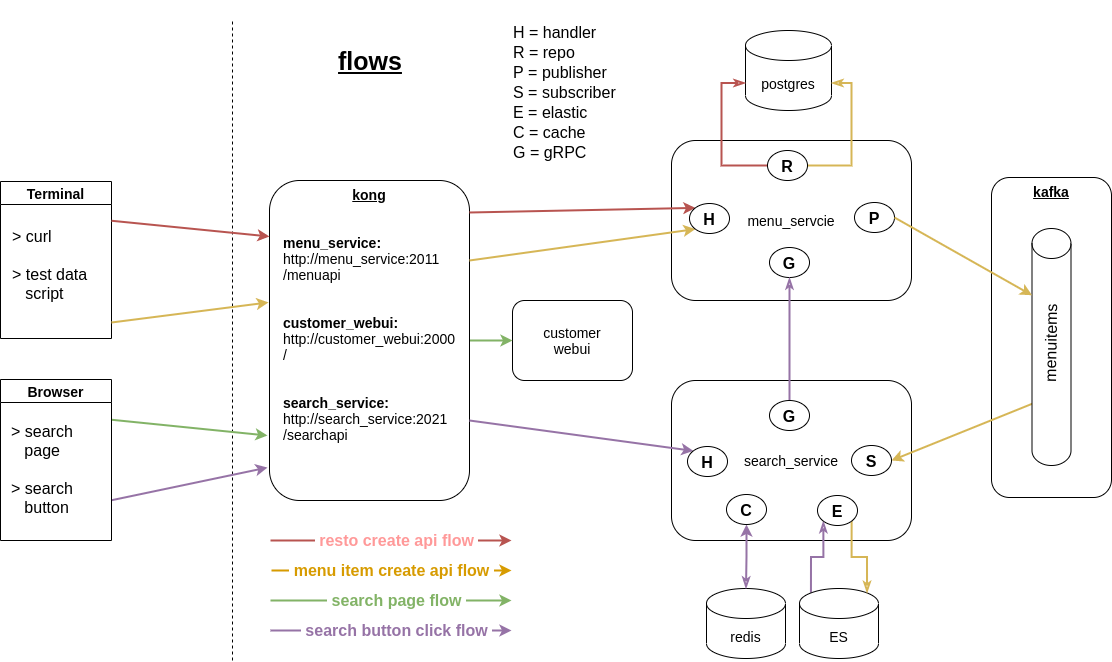

The diagram above was exported from draw.io. Its source (the exported page's mxGraphModel, read from the mxfile embedded in the PNG):
<mxGraphModel dx="1614" dy="1035" grid="1" gridSize="10" guides="1" tooltips="1" connect="1" arrows="1" fold="1" page="1" pageScale="1" pageWidth="1169" pageHeight="827" math="0" shadow="0">
  <root>
    <mxCell id="0" />
    <mxCell id="1" parent="0" />
    <mxCell id="PBsXgzxZAFHd3Tnk3EDO-13" value="customer&lt;br style=&quot;font-size: 14px;&quot;&gt;webui" style="rounded=1;whiteSpace=wrap;html=1;fontSize=14;" vertex="1" parent="1">
      <mxGeometry x="521" y="360" width="120" height="80" as="geometry" />
    </mxCell>
    <mxCell id="PBsXgzxZAFHd3Tnk3EDO-18" style="edgeStyle=orthogonalEdgeStyle;rounded=0;orthogonalLoop=1;jettySize=auto;html=1;entryX=0;entryY=0.5;entryDx=0;entryDy=0;fontFamily=Helvetica;fontSize=14;fillColor=#d5e8d4;strokeColor=#82b366;strokeWidth=2;" edge="1" parent="1" source="PBsXgzxZAFHd3Tnk3EDO-14" target="PBsXgzxZAFHd3Tnk3EDO-13">
      <mxGeometry relative="1" as="geometry" />
    </mxCell>
    <mxCell id="PBsXgzxZAFHd3Tnk3EDO-14" value="&lt;b&gt;&lt;u&gt;kong&lt;/u&gt;&lt;/b&gt;&lt;br&gt;&lt;br&gt;&lt;br&gt;&lt;div style=&quot;text-align: left&quot;&gt;&lt;b&gt;menu_service:&lt;br&gt;&lt;/b&gt;&lt;/div&gt;&lt;div style=&quot;text-align: left&quot;&gt;http://menu_service:2011&lt;/div&gt;&lt;div style=&quot;text-align: left&quot;&gt;/menuapi&lt;br&gt;&lt;/div&gt;&lt;div style=&quot;text-align: left&quot;&gt;&lt;br&gt;&lt;/div&gt;&lt;div style=&quot;text-align: left&quot;&gt;&lt;br&gt;&lt;/div&gt;&lt;div style=&quot;text-align: left&quot;&gt;&lt;b&gt;customer_webui:&lt;br&gt;&lt;/b&gt;&lt;/div&gt;&lt;div style=&quot;text-align: left&quot;&gt;http://customer_webui:2000&lt;br&gt;&lt;/div&gt;&lt;div style=&quot;text-align: left&quot;&gt;/&lt;br&gt;&lt;/div&gt;&lt;div style=&quot;text-align: left&quot;&gt;&lt;br&gt;&lt;/div&gt;&lt;div style=&quot;text-align: left&quot;&gt;&lt;br&gt;&lt;/div&gt;&lt;div style=&quot;text-align: left&quot;&gt;&lt;b&gt;search_service:&lt;br&gt;&lt;/b&gt;&lt;/div&gt;&lt;div style=&quot;text-align: left&quot;&gt;http://search_service:2021&lt;br&gt;&lt;/div&gt;&lt;div style=&quot;text-align: left&quot;&gt;/searchapi&lt;br&gt;&lt;/div&gt;" style="rounded=1;whiteSpace=wrap;html=1;fontSize=14;verticalAlign=top;" vertex="1" parent="1">
      <mxGeometry x="278" y="240" width="200" height="320" as="geometry" />
    </mxCell>
    <mxCell id="PBsXgzxZAFHd3Tnk3EDO-34" value="&lt;b&gt;&lt;u&gt;kafka&lt;/u&gt;&lt;/b&gt;" style="rounded=1;whiteSpace=wrap;html=1;fontSize=14;verticalAlign=top;" vertex="1" parent="1">
      <mxGeometry x="1000" y="237" width="120" height="320" as="geometry" />
    </mxCell>
    <mxCell id="PBsXgzxZAFHd3Tnk3EDO-7" value="menu_servcie" style="rounded=1;whiteSpace=wrap;html=1;fontSize=14;" vertex="1" parent="1">
      <mxGeometry x="680" y="200" width="240" height="160" as="geometry" />
    </mxCell>
    <mxCell id="PBsXgzxZAFHd3Tnk3EDO-9" value="postgres" style="shape=cylinder3;whiteSpace=wrap;html=1;boundedLbl=1;backgroundOutline=1;size=15;fontSize=14;" vertex="1" parent="1">
      <mxGeometry x="754" y="90" width="86" height="80" as="geometry" />
    </mxCell>
    <mxCell id="PBsXgzxZAFHd3Tnk3EDO-25" style="rounded=0;orthogonalLoop=1;jettySize=auto;html=1;exitX=1;exitY=0.1;exitDx=0;exitDy=0;entryX=0;entryY=0;entryDx=0;entryDy=0;fontFamily=Helvetica;fontSize=14;exitPerimeter=0;fillColor=#f8cecc;strokeColor=#b85450;strokeWidth=2;" edge="1" parent="1" source="PBsXgzxZAFHd3Tnk3EDO-14" target="PBsXgzxZAFHd3Tnk3EDO-91">
      <mxGeometry relative="1" as="geometry" />
    </mxCell>
    <mxCell id="PBsXgzxZAFHd3Tnk3EDO-8" value="search_service" style="rounded=1;whiteSpace=wrap;html=1;fontFamily=Helvetica;fontSize=14;" vertex="1" parent="1">
      <mxGeometry x="680" y="440" width="240" height="160" as="geometry" />
    </mxCell>
    <mxCell id="PBsXgzxZAFHd3Tnk3EDO-115" style="edgeStyle=orthogonalEdgeStyle;rounded=0;orthogonalLoop=1;jettySize=auto;html=1;exitX=0.145;exitY=0;exitDx=0;exitDy=4.35;exitPerimeter=0;entryX=0;entryY=1;entryDx=0;entryDy=0;labelBackgroundColor=#FF99CC;labelBorderColor=none;fontFamily=Helvetica;fontSize=16;fontColor=#000000;endArrow=classicThin;endFill=0;strokeWidth=2;align=right;fillColor=#e1d5e7;strokeColor=#9673a6;" edge="1" parent="1" source="PBsXgzxZAFHd3Tnk3EDO-10" target="PBsXgzxZAFHd3Tnk3EDO-111">
      <mxGeometry relative="1" as="geometry" />
    </mxCell>
    <mxCell id="PBsXgzxZAFHd3Tnk3EDO-10" value="ES" style="shape=cylinder3;whiteSpace=wrap;html=1;boundedLbl=1;backgroundOutline=1;size=15;fontSize=14;" vertex="1" parent="1">
      <mxGeometry x="808" y="648" width="79" height="70" as="geometry" />
    </mxCell>
    <mxCell id="PBsXgzxZAFHd3Tnk3EDO-32" value="redis" style="shape=cylinder3;whiteSpace=wrap;html=1;boundedLbl=1;backgroundOutline=1;size=15;fontSize=14;" vertex="1" parent="1">
      <mxGeometry x="715" y="648" width="79" height="70" as="geometry" />
    </mxCell>
    <mxCell id="PBsXgzxZAFHd3Tnk3EDO-41" style="rounded=0;orthogonalLoop=1;jettySize=auto;html=1;exitX=1;exitY=0.75;exitDx=0;exitDy=0;fontFamily=Helvetica;fontSize=14;fillColor=#e1d5e7;strokeColor=#9673a6;strokeWidth=2;entryX=0;entryY=0;entryDx=0;entryDy=0;" edge="1" parent="1" source="PBsXgzxZAFHd3Tnk3EDO-14" target="PBsXgzxZAFHd3Tnk3EDO-109">
      <mxGeometry relative="1" as="geometry" />
    </mxCell>
    <mxCell id="PBsXgzxZAFHd3Tnk3EDO-43" value="" style="endArrow=none;html=1;rounded=0;fontFamily=Helvetica;dashed=1;fontSize=14;" edge="1" parent="1">
      <mxGeometry width="50" height="50" relative="1" as="geometry">
        <mxPoint x="241" y="720" as="sourcePoint" />
        <mxPoint x="241" y="80" as="targetPoint" />
      </mxGeometry>
    </mxCell>
    <mxCell id="PBsXgzxZAFHd3Tnk3EDO-44" value="Terminal" style="swimlane;fontFamily=Helvetica;fontSize=14;" vertex="1" parent="1">
      <mxGeometry x="9" y="241" width="111" height="157" as="geometry" />
    </mxCell>
    <mxCell id="PBsXgzxZAFHd3Tnk3EDO-50" value="&lt;u&gt;&lt;b&gt;&lt;font style=&quot;font-size: 25px&quot;&gt;flows&lt;/font&gt;&lt;/b&gt;&lt;/u&gt;" style="text;html=1;strokeColor=none;fillColor=none;align=center;verticalAlign=middle;whiteSpace=wrap;rounded=0;fontFamily=Helvetica;fontSize=14;" vertex="1" parent="1">
      <mxGeometry x="279" y="80" width="200" height="80" as="geometry" />
    </mxCell>
    <mxCell id="PBsXgzxZAFHd3Tnk3EDO-82" style="edgeStyle=none;rounded=0;orthogonalLoop=1;jettySize=auto;html=1;exitX=1;exitY=0.25;exitDx=0;exitDy=0;entryX=-0.01;entryY=0.797;entryDx=0;entryDy=0;labelBackgroundColor=#FF99CC;labelBorderColor=none;fontFamily=Helvetica;fontSize=16;fontColor=#9673A6;strokeWidth=2;align=right;fillColor=#d5e8d4;strokeColor=#82b366;entryPerimeter=0;" edge="1" parent="1" source="PBsXgzxZAFHd3Tnk3EDO-52" target="PBsXgzxZAFHd3Tnk3EDO-14">
      <mxGeometry relative="1" as="geometry" />
    </mxCell>
    <mxCell id="PBsXgzxZAFHd3Tnk3EDO-83" style="edgeStyle=none;rounded=0;orthogonalLoop=1;jettySize=auto;html=1;exitX=1;exitY=0.75;exitDx=0;exitDy=0;entryX=-0.01;entryY=0.897;entryDx=0;entryDy=0;entryPerimeter=0;labelBackgroundColor=#FF99CC;labelBorderColor=none;fontFamily=Helvetica;fontSize=16;fontColor=#9673A6;strokeWidth=2;align=right;fillColor=#e1d5e7;strokeColor=#9673a6;" edge="1" parent="1" source="PBsXgzxZAFHd3Tnk3EDO-52" target="PBsXgzxZAFHd3Tnk3EDO-14">
      <mxGeometry relative="1" as="geometry" />
    </mxCell>
    <mxCell id="PBsXgzxZAFHd3Tnk3EDO-52" value="Browser" style="swimlane;fontFamily=Helvetica;fontSize=14;" vertex="1" parent="1">
      <mxGeometry x="9" y="439" width="111" height="161" as="geometry" />
    </mxCell>
    <mxCell id="PBsXgzxZAFHd3Tnk3EDO-78" style="edgeStyle=none;rounded=0;orthogonalLoop=1;jettySize=auto;html=1;labelBackgroundColor=#FF99CC;labelBorderColor=none;fontFamily=Helvetica;fontSize=16;fontColor=#82B366;align=right;fillColor=#fff2cc;strokeColor=#d6b656;strokeWidth=2;exitX=0;exitY=0;exitDx=0;exitDy=0;entryX=1;entryY=0.5;entryDx=0;entryDy=0;" edge="1" parent="1" source="PBsXgzxZAFHd3Tnk3EDO-57" target="PBsXgzxZAFHd3Tnk3EDO-119">
      <mxGeometry relative="1" as="geometry">
        <mxPoint x="1082" y="730" as="sourcePoint" />
        <mxPoint x="1010" y="690" as="targetPoint" />
      </mxGeometry>
    </mxCell>
    <mxCell id="PBsXgzxZAFHd3Tnk3EDO-56" value="" style="shape=cylinder3;whiteSpace=wrap;html=1;boundedLbl=1;backgroundOutline=1;size=15;fontFamily=Helvetica;fontSize=14;align=left;verticalAlign=top;" vertex="1" parent="1">
      <mxGeometry x="1040.5" y="288" width="39" height="237" as="geometry" />
    </mxCell>
    <mxCell id="PBsXgzxZAFHd3Tnk3EDO-57" value="&lt;font style=&quot;font-size: 16px&quot;&gt;menuitems&lt;/font&gt;" style="text;html=1;strokeColor=none;fillColor=none;align=center;verticalAlign=middle;whiteSpace=wrap;rounded=0;fontFamily=Helvetica;fontSize=14;rotation=-89;" vertex="1" parent="1">
      <mxGeometry x="999.99" y="388.55" width="118.74" height="28.5" as="geometry" />
    </mxCell>
    <mxCell id="PBsXgzxZAFHd3Tnk3EDO-58" value="" style="endArrow=classic;html=1;rounded=0;fontFamily=Helvetica;fontSize=16;labelBorderColor=default;fillColor=#f8cecc;strokeColor=#b85450;strokeWidth=2;" edge="1" parent="1">
      <mxGeometry width="50" height="50" relative="1" as="geometry">
        <mxPoint x="279" y="600" as="sourcePoint" />
        <mxPoint x="520" y="600" as="targetPoint" />
      </mxGeometry>
    </mxCell>
    <mxCell id="PBsXgzxZAFHd3Tnk3EDO-60" value="&amp;nbsp;resto create api flow&amp;nbsp;" style="edgeLabel;html=1;align=center;verticalAlign=middle;resizable=0;points=[];fontSize=16;fontFamily=Helvetica;fontColor=#FF9999;fontStyle=1" vertex="1" connectable="0" parent="PBsXgzxZAFHd3Tnk3EDO-58">
      <mxGeometry x="0.2338" y="1" relative="1" as="geometry">
        <mxPoint x="-24" as="offset" />
      </mxGeometry>
    </mxCell>
    <mxCell id="PBsXgzxZAFHd3Tnk3EDO-61" value="&amp;nbsp;menu item create api flow&amp;nbsp;" style="endArrow=classic;html=1;rounded=0;fontFamily=Helvetica;fontSize=16;labelBorderColor=none;fillColor=#ffe6cc;strokeColor=#d79b00;fontColor=#D79B00;fontStyle=1;strokeWidth=2;" edge="1" parent="1">
      <mxGeometry width="50" height="50" relative="1" as="geometry">
        <mxPoint x="280" y="630" as="sourcePoint" />
        <mxPoint x="520" y="630" as="targetPoint" />
      </mxGeometry>
    </mxCell>
    <mxCell id="PBsXgzxZAFHd3Tnk3EDO-64" value="" style="endArrow=classic;html=1;rounded=0;fontFamily=Helvetica;fontSize=16;labelBorderColor=default;fillColor=#d5e8d4;strokeColor=#82b366;strokeWidth=2;" edge="1" parent="1">
      <mxGeometry width="50" height="50" relative="1" as="geometry">
        <mxPoint x="279" y="660" as="sourcePoint" />
        <mxPoint x="520" y="660" as="targetPoint" />
      </mxGeometry>
    </mxCell>
    <mxCell id="PBsXgzxZAFHd3Tnk3EDO-65" value="&amp;nbsp;search page flow&amp;nbsp;" style="edgeLabel;html=1;align=center;verticalAlign=middle;resizable=0;points=[];fontSize=16;fontFamily=Helvetica;fontColor=#82B366;fontStyle=1" vertex="1" connectable="0" parent="PBsXgzxZAFHd3Tnk3EDO-64">
      <mxGeometry x="0.2338" y="1" relative="1" as="geometry">
        <mxPoint x="-24" as="offset" />
      </mxGeometry>
    </mxCell>
    <mxCell id="PBsXgzxZAFHd3Tnk3EDO-74" value="" style="endArrow=classic;html=1;rounded=0;labelBackgroundColor=#FF99CC;labelBorderColor=none;fontFamily=Helvetica;fontSize=16;fontColor=#82B366;align=right;entryX=-0.005;entryY=0.381;entryDx=0;entryDy=0;entryPerimeter=0;fillColor=#fff2cc;strokeColor=#d6b656;strokeWidth=2;" edge="1" parent="1" target="PBsXgzxZAFHd3Tnk3EDO-14">
      <mxGeometry width="50" height="50" relative="1" as="geometry">
        <mxPoint x="120" y="382" as="sourcePoint" />
        <mxPoint x="200" y="381.5" as="targetPoint" />
      </mxGeometry>
    </mxCell>
    <mxCell id="PBsXgzxZAFHd3Tnk3EDO-75" value="" style="endArrow=classic;html=1;rounded=0;labelBackgroundColor=#FF99CC;labelBorderColor=none;fontFamily=Helvetica;fontSize=16;fontColor=#82B366;align=right;exitX=1;exitY=0.25;exitDx=0;exitDy=0;entryX=0;entryY=0.175;entryDx=0;entryDy=0;entryPerimeter=0;fillColor=#f8cecc;strokeColor=#b85450;strokeWidth=2;" edge="1" parent="1" source="PBsXgzxZAFHd3Tnk3EDO-44" target="PBsXgzxZAFHd3Tnk3EDO-14">
      <mxGeometry width="50" height="50" relative="1" as="geometry">
        <mxPoint x="129" y="280" as="sourcePoint" />
        <mxPoint x="179" y="230" as="targetPoint" />
      </mxGeometry>
    </mxCell>
    <mxCell id="PBsXgzxZAFHd3Tnk3EDO-79" style="edgeStyle=none;rounded=0;orthogonalLoop=1;jettySize=auto;html=1;exitX=1;exitY=0.25;exitDx=0;exitDy=0;entryX=0;entryY=1;entryDx=0;entryDy=0;labelBackgroundColor=#FF99CC;labelBorderColor=none;fontFamily=Helvetica;fontSize=16;fontColor=#82B366;strokeWidth=2;align=right;fillColor=#fff2cc;strokeColor=#d6b656;" edge="1" parent="1" source="PBsXgzxZAFHd3Tnk3EDO-14" target="PBsXgzxZAFHd3Tnk3EDO-91">
      <mxGeometry relative="1" as="geometry" />
    </mxCell>
    <mxCell id="PBsXgzxZAFHd3Tnk3EDO-80" value="" style="endArrow=classic;html=1;rounded=0;fontFamily=Helvetica;fontSize=16;labelBorderColor=default;fillColor=#e1d5e7;strokeColor=#9673a6;strokeWidth=2;" edge="1" parent="1">
      <mxGeometry width="50" height="50" relative="1" as="geometry">
        <mxPoint x="279" y="690" as="sourcePoint" />
        <mxPoint x="520" y="690" as="targetPoint" />
      </mxGeometry>
    </mxCell>
    <mxCell id="PBsXgzxZAFHd3Tnk3EDO-81" value="&amp;nbsp;search button click flow&amp;nbsp;" style="edgeLabel;html=1;align=center;verticalAlign=middle;resizable=0;points=[];fontSize=16;fontFamily=Helvetica;fontColor=#9673A6;fontStyle=1" vertex="1" connectable="0" parent="PBsXgzxZAFHd3Tnk3EDO-80">
      <mxGeometry x="0.2338" y="1" relative="1" as="geometry">
        <mxPoint x="-24" as="offset" />
      </mxGeometry>
    </mxCell>
    <mxCell id="PBsXgzxZAFHd3Tnk3EDO-91" value="H" style="ellipse;whiteSpace=wrap;html=1;fontFamily=Helvetica;fontSize=16;fontColor=#000000;align=center;verticalAlign=top;fontStyle=1" vertex="1" parent="1">
      <mxGeometry x="698" y="263" width="40" height="30" as="geometry" />
    </mxCell>
    <mxCell id="PBsXgzxZAFHd3Tnk3EDO-104" style="edgeStyle=orthogonalEdgeStyle;rounded=0;orthogonalLoop=1;jettySize=auto;html=1;exitX=1;exitY=0.5;exitDx=0;exitDy=0;entryX=1;entryY=0;entryDx=0;entryDy=52.5;entryPerimeter=0;labelBackgroundColor=#FF99CC;labelBorderColor=none;fontFamily=Helvetica;fontSize=16;fontColor=#000000;endArrow=classicThin;endFill=0;strokeWidth=2;align=right;fillColor=#fff2cc;strokeColor=#d6b656;" edge="1" parent="1" source="PBsXgzxZAFHd3Tnk3EDO-98" target="PBsXgzxZAFHd3Tnk3EDO-9">
      <mxGeometry relative="1" as="geometry" />
    </mxCell>
    <mxCell id="PBsXgzxZAFHd3Tnk3EDO-120" style="edgeStyle=orthogonalEdgeStyle;rounded=0;orthogonalLoop=1;jettySize=auto;html=1;exitX=0;exitY=0.5;exitDx=0;exitDy=0;entryX=0;entryY=0;entryDx=0;entryDy=52.5;entryPerimeter=0;labelBackgroundColor=#FF99CC;labelBorderColor=none;fontFamily=Helvetica;fontSize=16;fontColor=#000000;startArrow=none;startFill=0;endArrow=classicThin;endFill=0;strokeWidth=2;align=right;fillColor=#f8cecc;strokeColor=#b85450;" edge="1" parent="1" source="PBsXgzxZAFHd3Tnk3EDO-98" target="PBsXgzxZAFHd3Tnk3EDO-9">
      <mxGeometry relative="1" as="geometry">
        <Array as="points">
          <mxPoint x="730" y="225" />
          <mxPoint x="730" y="143" />
        </Array>
      </mxGeometry>
    </mxCell>
    <mxCell id="PBsXgzxZAFHd3Tnk3EDO-98" value="R" style="ellipse;whiteSpace=wrap;html=1;fontFamily=Helvetica;fontSize=16;fontColor=#000000;align=center;verticalAlign=top;fontStyle=1" vertex="1" parent="1">
      <mxGeometry x="776" y="210" width="40" height="30" as="geometry" />
    </mxCell>
    <mxCell id="PBsXgzxZAFHd3Tnk3EDO-105" value="P" style="ellipse;whiteSpace=wrap;html=1;fontFamily=Helvetica;fontSize=16;fontColor=#000000;align=center;verticalAlign=top;fontStyle=1" vertex="1" parent="1">
      <mxGeometry x="863" y="262" width="40" height="30" as="geometry" />
    </mxCell>
    <mxCell id="PBsXgzxZAFHd3Tnk3EDO-77" style="edgeStyle=none;rounded=0;orthogonalLoop=1;jettySize=auto;html=1;exitX=1;exitY=0.5;exitDx=0;exitDy=0;entryX=0;entryY=0;entryDx=0;entryDy=66.75;entryPerimeter=0;labelBackgroundColor=#FF99CC;labelBorderColor=none;fontFamily=Helvetica;fontSize=16;fontColor=#82B366;align=right;fillColor=#fff2cc;strokeColor=#d6b656;strokeWidth=2;" edge="1" parent="1" source="PBsXgzxZAFHd3Tnk3EDO-105" target="PBsXgzxZAFHd3Tnk3EDO-56">
      <mxGeometry relative="1" as="geometry" />
    </mxCell>
    <mxCell id="PBsXgzxZAFHd3Tnk3EDO-107" value="G" style="ellipse;whiteSpace=wrap;html=1;fontFamily=Helvetica;fontSize=16;fontColor=#000000;align=center;verticalAlign=top;fontStyle=1" vertex="1" parent="1">
      <mxGeometry x="778" y="307" width="40" height="30" as="geometry" />
    </mxCell>
    <mxCell id="PBsXgzxZAFHd3Tnk3EDO-109" value="H" style="ellipse;whiteSpace=wrap;html=1;fontFamily=Helvetica;fontSize=16;fontColor=#000000;align=center;verticalAlign=top;fontStyle=1" vertex="1" parent="1">
      <mxGeometry x="696" y="506" width="40" height="30" as="geometry" />
    </mxCell>
    <mxCell id="PBsXgzxZAFHd3Tnk3EDO-114" style="edgeStyle=orthogonalEdgeStyle;rounded=0;orthogonalLoop=1;jettySize=auto;html=1;exitX=1;exitY=1;exitDx=0;exitDy=0;entryX=0.855;entryY=0;entryDx=0;entryDy=4.35;entryPerimeter=0;labelBackgroundColor=#FF99CC;labelBorderColor=none;fontFamily=Helvetica;fontSize=16;fontColor=#000000;endArrow=classicThin;endFill=0;strokeWidth=2;align=right;fillColor=#fff2cc;strokeColor=#d6b656;" edge="1" parent="1" source="PBsXgzxZAFHd3Tnk3EDO-111" target="PBsXgzxZAFHd3Tnk3EDO-10">
      <mxGeometry relative="1" as="geometry" />
    </mxCell>
    <mxCell id="PBsXgzxZAFHd3Tnk3EDO-111" value="E" style="ellipse;whiteSpace=wrap;html=1;fontFamily=Helvetica;fontSize=16;fontColor=#000000;align=center;verticalAlign=top;fontStyle=1" vertex="1" parent="1">
      <mxGeometry x="826" y="555" width="40" height="30" as="geometry" />
    </mxCell>
    <mxCell id="PBsXgzxZAFHd3Tnk3EDO-116" style="edgeStyle=orthogonalEdgeStyle;rounded=0;orthogonalLoop=1;jettySize=auto;html=1;exitX=0.5;exitY=1;exitDx=0;exitDy=0;entryX=0.5;entryY=0;entryDx=0;entryDy=0;entryPerimeter=0;labelBackgroundColor=#FF99CC;labelBorderColor=none;fontFamily=Helvetica;fontSize=16;fontColor=#000000;endArrow=classicThin;endFill=0;strokeWidth=2;align=right;startArrow=classic;startFill=1;fillColor=#e1d5e7;strokeColor=#9673a6;" edge="1" parent="1" source="PBsXgzxZAFHd3Tnk3EDO-112" target="PBsXgzxZAFHd3Tnk3EDO-32">
      <mxGeometry relative="1" as="geometry" />
    </mxCell>
    <mxCell id="PBsXgzxZAFHd3Tnk3EDO-112" value="C" style="ellipse;whiteSpace=wrap;html=1;fontFamily=Helvetica;fontSize=16;fontColor=#000000;align=center;verticalAlign=top;fontStyle=1" vertex="1" parent="1">
      <mxGeometry x="735" y="554" width="40" height="30" as="geometry" />
    </mxCell>
    <mxCell id="PBsXgzxZAFHd3Tnk3EDO-118" style="edgeStyle=orthogonalEdgeStyle;rounded=0;orthogonalLoop=1;jettySize=auto;html=1;exitX=0.5;exitY=0;exitDx=0;exitDy=0;entryX=0.5;entryY=1;entryDx=0;entryDy=0;labelBackgroundColor=#FF99CC;labelBorderColor=none;fontFamily=Helvetica;fontSize=16;fontColor=#000000;startArrow=none;startFill=0;endArrow=classicThin;endFill=0;strokeWidth=2;align=right;fillColor=#e1d5e7;strokeColor=#9673a6;" edge="1" parent="1" source="PBsXgzxZAFHd3Tnk3EDO-117" target="PBsXgzxZAFHd3Tnk3EDO-107">
      <mxGeometry relative="1" as="geometry" />
    </mxCell>
    <mxCell id="PBsXgzxZAFHd3Tnk3EDO-117" value="G" style="ellipse;whiteSpace=wrap;html=1;fontFamily=Helvetica;fontSize=16;fontColor=#000000;align=center;verticalAlign=top;fontStyle=1" vertex="1" parent="1">
      <mxGeometry x="778" y="460" width="40" height="30" as="geometry" />
    </mxCell>
    <mxCell id="PBsXgzxZAFHd3Tnk3EDO-119" value="S" style="ellipse;whiteSpace=wrap;html=1;fontFamily=Helvetica;fontSize=16;fontColor=#000000;align=center;verticalAlign=top;fontStyle=1" vertex="1" parent="1">
      <mxGeometry x="860" y="505" width="40" height="30" as="geometry" />
    </mxCell>
    <mxCell id="PBsXgzxZAFHd3Tnk3EDO-121" value="&lt;p style=&quot;line-height: 1.3&quot;&gt;H = handler&lt;br&gt;R = repo&lt;br&gt;P = publisher&lt;br&gt;S = subscriber&lt;br&gt;E = elastic&lt;br&gt;C = cache&lt;br&gt;G = gRPC&lt;/p&gt;" style="text;html=1;strokeColor=none;fillColor=none;align=left;verticalAlign=top;whiteSpace=wrap;rounded=0;fontFamily=Helvetica;fontSize=16;fontColor=#000000;spacing=2;" vertex="1" parent="1">
      <mxGeometry x="520" y="60" width="122" height="160" as="geometry" />
    </mxCell>
    <mxCell id="PBsXgzxZAFHd3Tnk3EDO-122" value="&amp;gt; curl&lt;br style=&quot;font-size: 10px&quot;&gt;&lt;br&gt;&amp;gt; test data&lt;br&gt;&amp;nbsp; &amp;nbsp;script" style="text;html=1;align=left;verticalAlign=middle;resizable=0;points=[];autosize=1;strokeColor=none;fillColor=none;fontSize=16;fontFamily=Helvetica;fontColor=#000000;" vertex="1" parent="1">
      <mxGeometry x="19" y="284" width="90" height="80" as="geometry" />
    </mxCell>
    <mxCell id="PBsXgzxZAFHd3Tnk3EDO-123" value="&amp;gt; search &lt;br&gt;&amp;nbsp; &amp;nbsp;page&lt;br&gt;&lt;br&gt;&amp;gt; search&lt;br&gt;&amp;nbsp; &amp;nbsp;button" style="text;html=1;align=left;verticalAlign=middle;resizable=0;points=[];autosize=1;strokeColor=none;fillColor=none;fontSize=16;fontFamily=Helvetica;fontColor=#000000;" vertex="1" parent="1">
      <mxGeometry x="18" y="479" width="80" height="100" as="geometry" />
    </mxCell>
  </root>
</mxGraphModel>